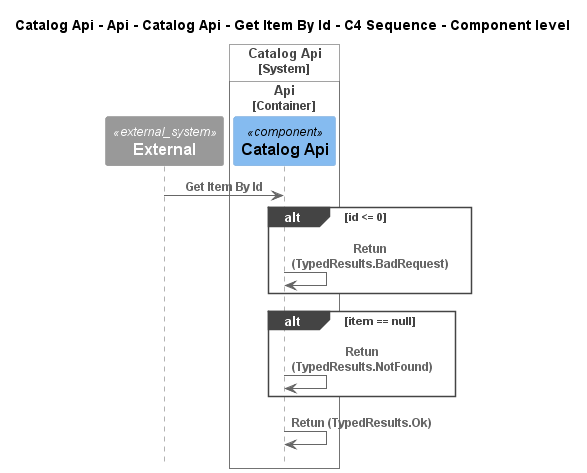

The diagram above was rendered by PlantUML. Its source (embedded in the PNG):
@startuml
!pragma layout smetana
!include ..\..\..\..\..\..\..\..\..\..\..\.c4s\C4_Sequence.puml

title Catalog Api - Api - Catalog Api - Get Item By Id - C4 Sequence - Component level

System_Ext(C4InterFlow.SoftwareSystems.ExternalSystem, "External", "")

System_Boundary(dotnet.eShop.Architecture.SoftwareSystems.CatalogApi, "Catalog Api")
    
Container_Boundary(dotnet.eShop.Architecture.SoftwareSystems.CatalogApi.Containers.Api, "Api")
    Component(dotnet.eShop.Architecture.SoftwareSystems.CatalogApi.Containers.Api.Components.CatalogApi, "Catalog Api", "", "")
Boundary_End()
Boundary_End()

Rel(C4InterFlow.SoftwareSystems.ExternalSystem, dotnet.eShop.Architecture.SoftwareSystems.CatalogApi.Containers.Api.Components.CatalogApi, "Get Item By Id")
alt id <= 0
Rel(dotnet.eShop.Architecture.SoftwareSystems.CatalogApi.Containers.Api.Components.CatalogApi, dotnet.eShop.Architecture.SoftwareSystems.CatalogApi.Containers.Api.Components.CatalogApi, "Retun (TypedResults.BadRequest)")
end
alt item == null
Rel(dotnet.eShop.Architecture.SoftwareSystems.CatalogApi.Containers.Api.Components.CatalogApi, dotnet.eShop.Architecture.SoftwareSystems.CatalogApi.Containers.Api.Components.CatalogApi, "Retun (TypedResults.NotFound)")
end
Rel(dotnet.eShop.Architecture.SoftwareSystems.CatalogApi.Containers.Api.Components.CatalogApi, dotnet.eShop.Architecture.SoftwareSystems.CatalogApi.Containers.Api.Components.CatalogApi, "Retun (TypedResults.Ok)")


@enduml